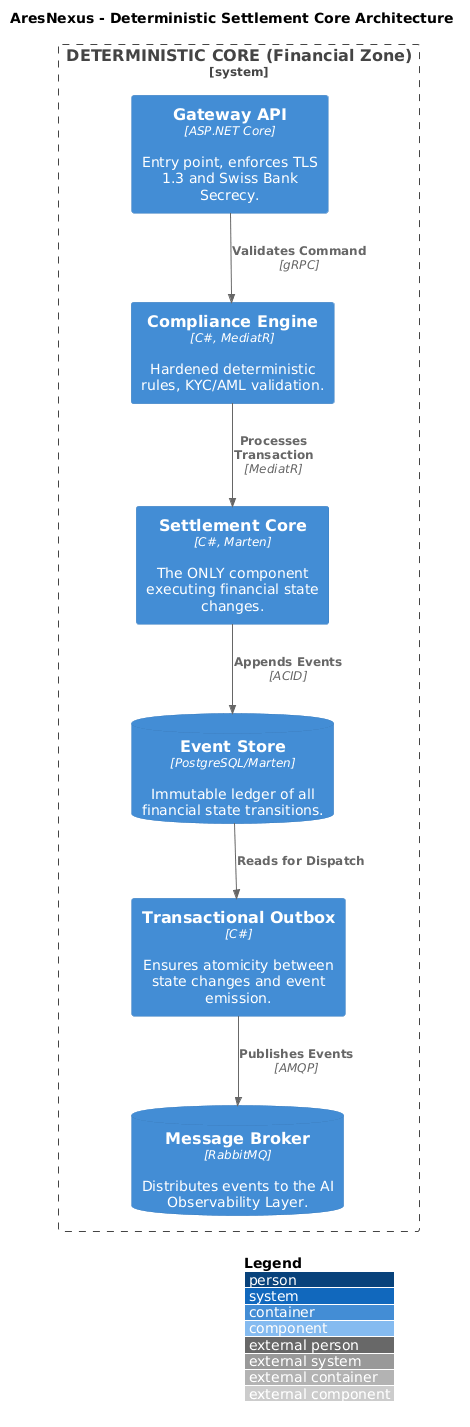

The diagram above was rendered by PlantUML. Its source (embedded in the PNG):
@startuml deterministic-settlement-core
!include https://raw.githubusercontent.com/plantuml-stdlib/C4-PlantUML/v2.11.0/C4_Component.puml

LAYOUT_WITH_LEGEND()

title AresNexus - Deterministic Settlement Core Architecture

System_Boundary(core_zone, "DETERMINISTIC CORE (Financial Zone)") {
    Container(gateway, "Gateway API", "ASP.NET Core", "Entry point, enforces TLS 1.3 and Swiss Bank Secrecy.")
    Container(compliance, "Compliance Engine", "C#, MediatR", "Hardened deterministic rules, KYC/AML validation.")
    Container(settlement, "Settlement Core", "C#, Marten", "The ONLY component executing financial state changes.")
    
    ContainerDb(event_store, "Event Store", "PostgreSQL/Marten", "Immutable ledger of all financial state transitions.")
    Container(outbox, "Transactional Outbox", "C#", "Ensures atomicity between state changes and event emission.")
    ContainerDb(message_broker, "Message Broker", "RabbitMQ", "Distributes events to the AI Observability Layer.")
}

Rel(gateway, compliance, "Validates Command", "gRPC")
Rel(compliance, settlement, "Processes Transaction", "MediatR")
Rel(settlement, event_store, "Appends Events", "ACID")
Rel(event_store, outbox, "Reads for Dispatch")
Rel(outbox, message_broker, "Publishes Events", "AMQP")

@enduml